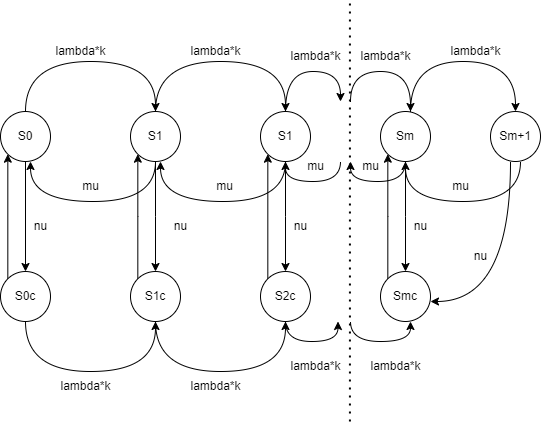

The diagram above was exported from draw.io. Its source (the exported page's mxGraphModel, read from the mxfile embedded in the PNG):
<mxGraphModel dx="627" dy="565" grid="1" gridSize="10" guides="1" tooltips="1" connect="1" arrows="1" fold="1" page="1" pageScale="1" pageWidth="827" pageHeight="1169" math="0" shadow="0">
  <root>
    <mxCell id="0" />
    <mxCell id="1" parent="0" />
    <mxCell id="KCfdwQUzuvsLnhtnv1O7-15" style="edgeStyle=elbowEdgeStyle;orthogonalLoop=1;jettySize=auto;html=1;exitX=0.5;exitY=0;exitDx=0;exitDy=0;entryX=0.5;entryY=0;entryDx=0;entryDy=0;elbow=vertical;curved=1;" parent="1" source="KCfdwQUzuvsLnhtnv1O7-1" target="KCfdwQUzuvsLnhtnv1O7-2" edge="1">
      <mxGeometry relative="1" as="geometry">
        <Array as="points">
          <mxPoint x="300" y="120" />
        </Array>
      </mxGeometry>
    </mxCell>
    <mxCell id="KCfdwQUzuvsLnhtnv1O7-56" style="orthogonalLoop=1;jettySize=auto;elbow=vertical;html=1;exitX=0.5;exitY=1;exitDx=0;exitDy=0;entryX=0.5;entryY=0;entryDx=0;entryDy=0;" parent="1" source="KCfdwQUzuvsLnhtnv1O7-1" target="KCfdwQUzuvsLnhtnv1O7-6" edge="1">
      <mxGeometry relative="1" as="geometry" />
    </mxCell>
    <mxCell id="KCfdwQUzuvsLnhtnv1O7-1" value="S0" style="ellipse;whiteSpace=wrap;html=1;aspect=fixed;" parent="1" vertex="1">
      <mxGeometry x="190" y="170" width="50" height="50" as="geometry" />
    </mxCell>
    <mxCell id="KCfdwQUzuvsLnhtnv1O7-57" style="edgeStyle=elbowEdgeStyle;curved=1;orthogonalLoop=1;jettySize=auto;elbow=vertical;html=1;exitX=0.5;exitY=1;exitDx=0;exitDy=0;entryX=0.5;entryY=0;entryDx=0;entryDy=0;" parent="1" source="KCfdwQUzuvsLnhtnv1O7-2" target="KCfdwQUzuvsLnhtnv1O7-7" edge="1">
      <mxGeometry relative="1" as="geometry" />
    </mxCell>
    <mxCell id="KCfdwQUzuvsLnhtnv1O7-2" value="S1" style="ellipse;whiteSpace=wrap;html=1;aspect=fixed;" parent="1" vertex="1">
      <mxGeometry x="320" y="170" width="50" height="50" as="geometry" />
    </mxCell>
    <mxCell id="KCfdwQUzuvsLnhtnv1O7-58" style="edgeStyle=elbowEdgeStyle;curved=1;orthogonalLoop=1;jettySize=auto;elbow=vertical;html=1;exitX=0.5;exitY=1;exitDx=0;exitDy=0;entryX=0.5;entryY=0;entryDx=0;entryDy=0;" parent="1" source="KCfdwQUzuvsLnhtnv1O7-3" target="KCfdwQUzuvsLnhtnv1O7-8" edge="1">
      <mxGeometry relative="1" as="geometry" />
    </mxCell>
    <mxCell id="KCfdwQUzuvsLnhtnv1O7-3" value="S1" style="ellipse;whiteSpace=wrap;html=1;aspect=fixed;" parent="1" vertex="1">
      <mxGeometry x="450" y="170" width="50" height="50" as="geometry" />
    </mxCell>
    <mxCell id="KCfdwQUzuvsLnhtnv1O7-59" style="edgeStyle=elbowEdgeStyle;curved=1;orthogonalLoop=1;jettySize=auto;elbow=vertical;html=1;exitX=0.5;exitY=1;exitDx=0;exitDy=0;entryX=0.5;entryY=0;entryDx=0;entryDy=0;" parent="1" source="KCfdwQUzuvsLnhtnv1O7-4" target="KCfdwQUzuvsLnhtnv1O7-22" edge="1">
      <mxGeometry relative="1" as="geometry" />
    </mxCell>
    <mxCell id="KCfdwQUzuvsLnhtnv1O7-4" value="Sm" style="ellipse;whiteSpace=wrap;html=1;aspect=fixed;" parent="1" vertex="1">
      <mxGeometry x="570" y="170" width="50" height="50" as="geometry" />
    </mxCell>
    <mxCell id="KCfdwQUzuvsLnhtnv1O7-5" value="Sm+1" style="ellipse;whiteSpace=wrap;html=1;aspect=fixed;" parent="1" vertex="1">
      <mxGeometry x="680" y="170" width="50" height="50" as="geometry" />
    </mxCell>
    <mxCell id="KCfdwQUzuvsLnhtnv1O7-63" style="orthogonalLoop=1;jettySize=auto;elbow=vertical;html=1;exitX=0;exitY=0;exitDx=0;exitDy=0;entryX=0;entryY=1;entryDx=0;entryDy=0;" parent="1" source="KCfdwQUzuvsLnhtnv1O7-6" target="KCfdwQUzuvsLnhtnv1O7-1" edge="1">
      <mxGeometry relative="1" as="geometry">
        <mxPoint x="215" y="220" as="targetPoint" />
      </mxGeometry>
    </mxCell>
    <mxCell id="KCfdwQUzuvsLnhtnv1O7-6" value="S0c" style="ellipse;whiteSpace=wrap;html=1;aspect=fixed;" parent="1" vertex="1">
      <mxGeometry x="190" y="330" width="50" height="50" as="geometry" />
    </mxCell>
    <mxCell id="KCfdwQUzuvsLnhtnv1O7-62" style="edgeStyle=elbowEdgeStyle;curved=1;orthogonalLoop=1;jettySize=auto;elbow=vertical;html=1;exitX=0;exitY=0;exitDx=0;exitDy=0;entryX=0;entryY=1;entryDx=0;entryDy=0;" parent="1" source="KCfdwQUzuvsLnhtnv1O7-7" target="KCfdwQUzuvsLnhtnv1O7-2" edge="1">
      <mxGeometry relative="1" as="geometry" />
    </mxCell>
    <mxCell id="KCfdwQUzuvsLnhtnv1O7-7" value="S1c" style="ellipse;whiteSpace=wrap;html=1;aspect=fixed;" parent="1" vertex="1">
      <mxGeometry x="320" y="330" width="50" height="50" as="geometry" />
    </mxCell>
    <mxCell id="KCfdwQUzuvsLnhtnv1O7-61" style="orthogonalLoop=1;jettySize=auto;elbow=vertical;html=1;exitX=0;exitY=0;exitDx=0;exitDy=0;entryX=0;entryY=1;entryDx=0;entryDy=0;" parent="1" source="KCfdwQUzuvsLnhtnv1O7-8" edge="1" target="KCfdwQUzuvsLnhtnv1O7-3">
      <mxGeometry relative="1" as="geometry">
        <mxPoint x="461" y="220" as="targetPoint" />
      </mxGeometry>
    </mxCell>
    <mxCell id="KCfdwQUzuvsLnhtnv1O7-8" value="S2c" style="ellipse;whiteSpace=wrap;html=1;aspect=fixed;" parent="1" vertex="1">
      <mxGeometry x="450" y="330" width="50" height="50" as="geometry" />
    </mxCell>
    <mxCell id="KCfdwQUzuvsLnhtnv1O7-9" value="" style="endArrow=none;dashed=1;html=1;dashPattern=1 3;strokeWidth=2;rounded=0;" parent="1" edge="1">
      <mxGeometry width="50" height="50" relative="1" as="geometry">
        <mxPoint x="539.43" y="480" as="sourcePoint" />
        <mxPoint x="539.43" y="60" as="targetPoint" />
      </mxGeometry>
    </mxCell>
    <mxCell id="KCfdwQUzuvsLnhtnv1O7-16" style="edgeStyle=elbowEdgeStyle;orthogonalLoop=1;jettySize=auto;html=1;exitX=0.5;exitY=0;exitDx=0;exitDy=0;entryX=0.5;entryY=0;entryDx=0;entryDy=0;elbow=vertical;curved=1;" parent="1" source="KCfdwQUzuvsLnhtnv1O7-2" target="KCfdwQUzuvsLnhtnv1O7-3" edge="1">
      <mxGeometry relative="1" as="geometry">
        <mxPoint x="360" y="170" as="sourcePoint" />
        <mxPoint x="500" y="170" as="targetPoint" />
        <Array as="points">
          <mxPoint x="445" y="120" />
        </Array>
      </mxGeometry>
    </mxCell>
    <mxCell id="KCfdwQUzuvsLnhtnv1O7-17" style="edgeStyle=elbowEdgeStyle;orthogonalLoop=1;jettySize=auto;html=1;elbow=vertical;curved=1;" parent="1" edge="1">
      <mxGeometry relative="1" as="geometry">
        <mxPoint x="540" y="160" as="sourcePoint" />
        <mxPoint x="600" y="170" as="targetPoint" />
        <Array as="points">
          <mxPoint x="570" y="130" />
        </Array>
      </mxGeometry>
    </mxCell>
    <mxCell id="KCfdwQUzuvsLnhtnv1O7-18" style="edgeStyle=elbowEdgeStyle;orthogonalLoop=1;jettySize=auto;html=1;exitX=0.5;exitY=0;exitDx=0;exitDy=0;entryX=0.5;entryY=0;entryDx=0;entryDy=0;elbow=vertical;curved=1;" parent="1" target="KCfdwQUzuvsLnhtnv1O7-5" edge="1">
      <mxGeometry relative="1" as="geometry">
        <mxPoint x="600" y="170" as="sourcePoint" />
        <mxPoint x="740" y="170" as="targetPoint" />
        <Array as="points">
          <mxPoint x="670" y="120" />
        </Array>
      </mxGeometry>
    </mxCell>
    <mxCell id="KCfdwQUzuvsLnhtnv1O7-19" style="edgeStyle=elbowEdgeStyle;orthogonalLoop=1;jettySize=auto;html=1;elbow=vertical;curved=1;entryX=0.5;entryY=1;entryDx=0;entryDy=0;" parent="1" target="KCfdwQUzuvsLnhtnv1O7-4" edge="1">
      <mxGeometry relative="1" as="geometry">
        <mxPoint x="710" y="220" as="sourcePoint" />
        <mxPoint x="620" y="230" as="targetPoint" />
        <Array as="points">
          <mxPoint x="700" y="260" />
        </Array>
      </mxGeometry>
    </mxCell>
    <mxCell id="KCfdwQUzuvsLnhtnv1O7-20" style="edgeStyle=elbowEdgeStyle;orthogonalLoop=1;jettySize=auto;html=1;elbow=vertical;curved=1;entryX=0.5;entryY=1;entryDx=0;entryDy=0;exitX=0.5;exitY=1;exitDx=0;exitDy=0;" parent="1" source="KCfdwQUzuvsLnhtnv1O7-6" target="KCfdwQUzuvsLnhtnv1O7-7" edge="1">
      <mxGeometry relative="1" as="geometry">
        <mxPoint x="190" y="390" as="sourcePoint" />
        <mxPoint x="210" y="380" as="targetPoint" />
        <Array as="points">
          <mxPoint x="280" y="430" />
          <mxPoint x="440" y="440" />
        </Array>
      </mxGeometry>
    </mxCell>
    <mxCell id="KCfdwQUzuvsLnhtnv1O7-21" style="edgeStyle=elbowEdgeStyle;orthogonalLoop=1;jettySize=auto;html=1;elbow=vertical;curved=1;entryX=0.5;entryY=1;entryDx=0;entryDy=0;exitX=0.5;exitY=1;exitDx=0;exitDy=0;" parent="1" source="KCfdwQUzuvsLnhtnv1O7-7" target="KCfdwQUzuvsLnhtnv1O7-8" edge="1">
      <mxGeometry relative="1" as="geometry">
        <mxPoint x="350" y="390" as="sourcePoint" />
        <mxPoint x="490" y="430" as="targetPoint" />
        <Array as="points">
          <mxPoint x="410" y="430" />
          <mxPoint x="574" y="440" />
        </Array>
      </mxGeometry>
    </mxCell>
    <mxCell id="KCfdwQUzuvsLnhtnv1O7-60" style="edgeStyle=elbowEdgeStyle;curved=1;orthogonalLoop=1;jettySize=auto;elbow=vertical;html=1;exitX=0;exitY=0;exitDx=0;exitDy=0;entryX=0;entryY=1;entryDx=0;entryDy=0;" parent="1" source="KCfdwQUzuvsLnhtnv1O7-22" target="KCfdwQUzuvsLnhtnv1O7-4" edge="1">
      <mxGeometry relative="1" as="geometry">
        <mxPoint x="584" y="210" as="targetPoint" />
      </mxGeometry>
    </mxCell>
    <mxCell id="KCfdwQUzuvsLnhtnv1O7-22" value="Smc" style="ellipse;whiteSpace=wrap;html=1;aspect=fixed;" parent="1" vertex="1">
      <mxGeometry x="570" y="330" width="50" height="50" as="geometry" />
    </mxCell>
    <mxCell id="KCfdwQUzuvsLnhtnv1O7-23" style="edgeStyle=elbowEdgeStyle;orthogonalLoop=1;jettySize=auto;html=1;elbow=vertical;curved=1;entryX=0.5;entryY=1;entryDx=0;entryDy=0;exitX=0.5;exitY=1;exitDx=0;exitDy=0;" parent="1" source="KCfdwQUzuvsLnhtnv1O7-3" edge="1">
      <mxGeometry relative="1" as="geometry">
        <mxPoint x="465" y="220" as="sourcePoint" />
        <mxPoint x="350" y="220" as="targetPoint" />
        <Array as="points">
          <mxPoint x="455" y="260" />
        </Array>
      </mxGeometry>
    </mxCell>
    <mxCell id="KCfdwQUzuvsLnhtnv1O7-24" style="edgeStyle=elbowEdgeStyle;orthogonalLoop=1;jettySize=auto;html=1;elbow=vertical;curved=1;exitX=0.5;exitY=1;exitDx=0;exitDy=0;" parent="1" source="KCfdwQUzuvsLnhtnv1O7-2" edge="1">
      <mxGeometry relative="1" as="geometry">
        <mxPoint x="335" y="220" as="sourcePoint" />
        <mxPoint x="220" y="220" as="targetPoint" />
        <Array as="points">
          <mxPoint x="325" y="260" />
        </Array>
      </mxGeometry>
    </mxCell>
    <mxCell id="KCfdwQUzuvsLnhtnv1O7-25" style="edgeStyle=elbowEdgeStyle;orthogonalLoop=1;jettySize=auto;html=1;elbow=vertical;curved=1;" parent="1" edge="1">
      <mxGeometry relative="1" as="geometry">
        <mxPoint x="540" y="380" as="sourcePoint" />
        <mxPoint x="600" y="380" as="targetPoint" />
        <Array as="points">
          <mxPoint x="570" y="400" />
        </Array>
      </mxGeometry>
    </mxCell>
    <mxCell id="KCfdwQUzuvsLnhtnv1O7-26" style="edgeStyle=orthogonalEdgeStyle;orthogonalLoop=1;jettySize=auto;html=1;elbow=vertical;curved=1;" parent="1" edge="1">
      <mxGeometry relative="1" as="geometry">
        <mxPoint x="700" y="220" as="sourcePoint" />
        <mxPoint x="620" y="360" as="targetPoint" />
        <Array as="points">
          <mxPoint x="700" y="360" />
        </Array>
      </mxGeometry>
    </mxCell>
    <mxCell id="KCfdwQUzuvsLnhtnv1O7-28" style="edgeStyle=elbowEdgeStyle;orthogonalLoop=1;jettySize=auto;html=1;elbow=vertical;curved=1;exitX=0.5;exitY=1;exitDx=0;exitDy=0;" parent="1" source="KCfdwQUzuvsLnhtnv1O7-4" edge="1">
      <mxGeometry relative="1" as="geometry">
        <mxPoint x="590" y="220" as="sourcePoint" />
        <mxPoint x="540" y="220" as="targetPoint" />
        <Array as="points">
          <mxPoint x="570" y="240" />
        </Array>
      </mxGeometry>
    </mxCell>
    <mxCell id="KCfdwQUzuvsLnhtnv1O7-30" style="edgeStyle=elbowEdgeStyle;orthogonalLoop=1;jettySize=auto;html=1;elbow=vertical;curved=1;exitX=0.5;exitY=0;exitDx=0;exitDy=0;" parent="1" source="KCfdwQUzuvsLnhtnv1O7-3" edge="1">
      <mxGeometry relative="1" as="geometry">
        <mxPoint x="480" y="170" as="sourcePoint" />
        <mxPoint x="530" y="160" as="targetPoint" />
        <Array as="points">
          <mxPoint x="510" y="130" />
        </Array>
      </mxGeometry>
    </mxCell>
    <mxCell id="KCfdwQUzuvsLnhtnv1O7-31" style="edgeStyle=elbowEdgeStyle;orthogonalLoop=1;jettySize=auto;html=1;elbow=vertical;curved=1;entryX=0.5;entryY=1;entryDx=0;entryDy=0;" parent="1" target="KCfdwQUzuvsLnhtnv1O7-3" edge="1">
      <mxGeometry relative="1" as="geometry">
        <mxPoint x="530" y="220" as="sourcePoint" />
        <mxPoint x="480" y="220" as="targetPoint" />
        <Array as="points">
          <mxPoint x="510" y="240" />
        </Array>
      </mxGeometry>
    </mxCell>
    <mxCell id="KCfdwQUzuvsLnhtnv1O7-32" style="edgeStyle=elbowEdgeStyle;orthogonalLoop=1;jettySize=auto;html=1;elbow=vertical;curved=1;exitX=0.5;exitY=1;exitDx=0;exitDy=0;" parent="1" source="KCfdwQUzuvsLnhtnv1O7-8" edge="1">
      <mxGeometry relative="1" as="geometry">
        <mxPoint x="470" y="380" as="sourcePoint" />
        <mxPoint x="527.5" y="380" as="targetPoint" />
        <Array as="points">
          <mxPoint x="487.5" y="400" />
          <mxPoint x="507.5" y="400" />
        </Array>
      </mxGeometry>
    </mxCell>
    <mxCell id="KCfdwQUzuvsLnhtnv1O7-47" value="lambda*k" style="text;html=1;align=center;verticalAlign=middle;resizable=0;points=[];autosize=1;strokeColor=none;fillColor=none;" parent="1" vertex="1">
      <mxGeometry x="235" y="95" width="70" height="30" as="geometry" />
    </mxCell>
    <mxCell id="KCfdwQUzuvsLnhtnv1O7-48" value="lambda*k" style="text;html=1;align=center;verticalAlign=middle;resizable=0;points=[];autosize=1;strokeColor=none;fillColor=none;" parent="1" vertex="1">
      <mxGeometry x="370" y="95" width="70" height="30" as="geometry" />
    </mxCell>
    <mxCell id="KCfdwQUzuvsLnhtnv1O7-49" value="lambda*k" style="text;html=1;align=center;verticalAlign=middle;resizable=0;points=[];autosize=1;strokeColor=none;fillColor=none;" parent="1" vertex="1">
      <mxGeometry x="470" y="100" width="70" height="30" as="geometry" />
    </mxCell>
    <mxCell id="KCfdwQUzuvsLnhtnv1O7-50" value="lambda*k" style="text;html=1;align=center;verticalAlign=middle;resizable=0;points=[];autosize=1;strokeColor=none;fillColor=none;" parent="1" vertex="1">
      <mxGeometry x="540" y="100" width="70" height="30" as="geometry" />
    </mxCell>
    <mxCell id="KCfdwQUzuvsLnhtnv1O7-51" value="lambda*k" style="text;html=1;align=center;verticalAlign=middle;resizable=0;points=[];autosize=1;strokeColor=none;fillColor=none;" parent="1" vertex="1">
      <mxGeometry x="630" y="95" width="70" height="30" as="geometry" />
    </mxCell>
    <mxCell id="KCfdwQUzuvsLnhtnv1O7-52" value="lambda*k" style="text;html=1;align=center;verticalAlign=middle;resizable=0;points=[];autosize=1;strokeColor=none;fillColor=none;" parent="1" vertex="1">
      <mxGeometry x="240" y="430" width="70" height="30" as="geometry" />
    </mxCell>
    <mxCell id="KCfdwQUzuvsLnhtnv1O7-53" value="lambda*k" style="text;html=1;align=center;verticalAlign=middle;resizable=0;points=[];autosize=1;strokeColor=none;fillColor=none;" parent="1" vertex="1">
      <mxGeometry x="370" y="430" width="70" height="30" as="geometry" />
    </mxCell>
    <mxCell id="KCfdwQUzuvsLnhtnv1O7-54" value="lambda*k" style="text;html=1;align=center;verticalAlign=middle;resizable=0;points=[];autosize=1;strokeColor=none;fillColor=none;" parent="1" vertex="1">
      <mxGeometry x="470" y="410" width="70" height="30" as="geometry" />
    </mxCell>
    <mxCell id="KCfdwQUzuvsLnhtnv1O7-55" value="lambda*k" style="text;html=1;align=center;verticalAlign=middle;resizable=0;points=[];autosize=1;strokeColor=none;fillColor=none;" parent="1" vertex="1">
      <mxGeometry x="550" y="410" width="70" height="30" as="geometry" />
    </mxCell>
    <mxCell id="KCfdwQUzuvsLnhtnv1O7-64" value="nu" style="text;html=1;align=center;verticalAlign=middle;resizable=0;points=[];autosize=1;strokeColor=none;fillColor=none;" parent="1" vertex="1">
      <mxGeometry x="210" y="270" width="40" height="30" as="geometry" />
    </mxCell>
    <mxCell id="KCfdwQUzuvsLnhtnv1O7-65" value="nu" style="text;html=1;align=center;verticalAlign=middle;resizable=0;points=[];autosize=1;strokeColor=none;fillColor=none;" parent="1" vertex="1">
      <mxGeometry x="350" y="270" width="40" height="30" as="geometry" />
    </mxCell>
    <mxCell id="KCfdwQUzuvsLnhtnv1O7-66" value="nu" style="text;html=1;align=center;verticalAlign=middle;resizable=0;points=[];autosize=1;strokeColor=none;fillColor=none;" parent="1" vertex="1">
      <mxGeometry x="470" y="270" width="40" height="30" as="geometry" />
    </mxCell>
    <mxCell id="KCfdwQUzuvsLnhtnv1O7-67" value="nu" style="text;html=1;align=center;verticalAlign=middle;resizable=0;points=[];autosize=1;strokeColor=none;fillColor=none;" parent="1" vertex="1">
      <mxGeometry x="590" y="270" width="40" height="30" as="geometry" />
    </mxCell>
    <mxCell id="KCfdwQUzuvsLnhtnv1O7-68" value="nu" style="text;html=1;align=center;verticalAlign=middle;resizable=0;points=[];autosize=1;strokeColor=none;fillColor=none;" parent="1" vertex="1">
      <mxGeometry x="650" y="300" width="40" height="30" as="geometry" />
    </mxCell>
    <mxCell id="KCfdwQUzuvsLnhtnv1O7-70" value="mu" style="text;html=1;align=center;verticalAlign=middle;resizable=0;points=[];autosize=1;strokeColor=none;fillColor=none;" parent="1" vertex="1">
      <mxGeometry x="260" y="230" width="40" height="30" as="geometry" />
    </mxCell>
    <mxCell id="KCfdwQUzuvsLnhtnv1O7-71" value="mu" style="text;html=1;align=center;verticalAlign=middle;resizable=0;points=[];autosize=1;strokeColor=none;fillColor=none;" parent="1" vertex="1">
      <mxGeometry x="394" y="230" width="40" height="30" as="geometry" />
    </mxCell>
    <mxCell id="KCfdwQUzuvsLnhtnv1O7-72" value="mu" style="text;html=1;align=center;verticalAlign=middle;resizable=0;points=[];autosize=1;strokeColor=none;fillColor=none;" parent="1" vertex="1">
      <mxGeometry x="485" y="210" width="40" height="30" as="geometry" />
    </mxCell>
    <mxCell id="KCfdwQUzuvsLnhtnv1O7-73" value="mu" style="text;html=1;align=center;verticalAlign=middle;resizable=0;points=[];autosize=1;strokeColor=none;fillColor=none;" parent="1" vertex="1">
      <mxGeometry x="540" y="210" width="40" height="30" as="geometry" />
    </mxCell>
    <mxCell id="KCfdwQUzuvsLnhtnv1O7-74" value="mu" style="text;html=1;align=center;verticalAlign=middle;resizable=0;points=[];autosize=1;strokeColor=none;fillColor=none;" parent="1" vertex="1">
      <mxGeometry x="630" y="230" width="40" height="30" as="geometry" />
    </mxCell>
  </root>
</mxGraphModel>